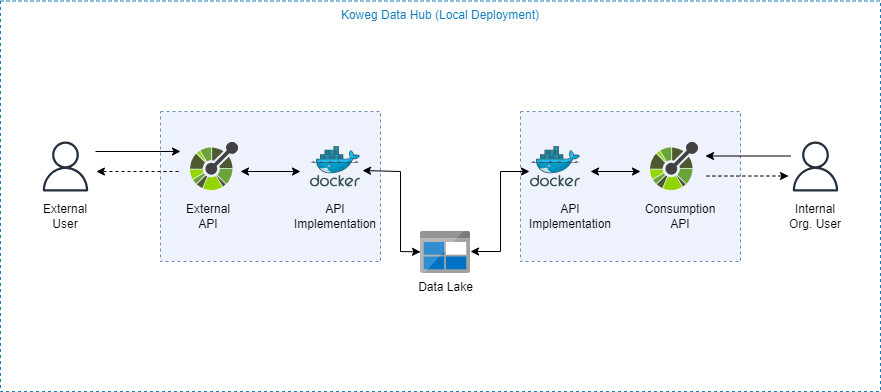

The diagram above was exported from draw.io. Its source (the exported page's mxGraphModel, read from the mxfile embedded in the PNG):
<mxGraphModel dx="1022" dy="506" grid="1" gridSize="10" guides="1" tooltips="1" connect="1" arrows="1" fold="1" page="1" pageScale="1" pageWidth="827" pageHeight="1169" math="0" shadow="0">
  <root>
    <mxCell id="0" />
    <mxCell id="1" parent="0" />
    <mxCell id="XUqRLwptFIJzBR0-x4ax-53" value="" style="fillColor=#EDF2FC;strokeColor=#6c8ebf;dashed=1;verticalAlign=top;fontStyle=0;whiteSpace=wrap;html=1;" parent="1" vertex="1">
      <mxGeometry x="520" y="240" width="220" height="150" as="geometry" />
    </mxCell>
    <mxCell id="XUqRLwptFIJzBR0-x4ax-52" value="" style="fillColor=#EDF2FC;strokeColor=#6c8ebf;dashed=1;verticalAlign=top;fontStyle=0;whiteSpace=wrap;html=1;" parent="1" vertex="1">
      <mxGeometry x="160" y="240" width="220" height="150" as="geometry" />
    </mxCell>
    <mxCell id="XUqRLwptFIJzBR0-x4ax-1" value="Koweg Data Hub (Local Deployment)" style="fillColor=none;strokeColor=#147EBA;dashed=1;verticalAlign=top;fontStyle=0;fontColor=#147EBA;whiteSpace=wrap;html=1;" parent="1" vertex="1">
      <mxGeometry y="129.5" width="880" height="390.5" as="geometry" />
    </mxCell>
    <mxCell id="XUqRLwptFIJzBR0-x4ax-2" value="" style="image;sketch=0;aspect=fixed;html=1;points=[];align=center;fontSize=12;image=img/lib/mscae/Docker.svg;" parent="1" vertex="1">
      <mxGeometry x="310" y="274.5" width="50" height="41" as="geometry" />
    </mxCell>
    <mxCell id="XUqRLwptFIJzBR0-x4ax-3" value="Data Lake" style="image;sketch=0;aspect=fixed;html=1;points=[];align=center;fontSize=12;image=img/lib/mscae/BlobBlock.svg;" parent="1" vertex="1">
      <mxGeometry x="420" y="360" width="50" height="42" as="geometry" />
    </mxCell>
    <mxCell id="XUqRLwptFIJzBR0-x4ax-4" value="" style="image;sketch=0;aspect=fixed;html=1;points=[];align=center;fontSize=12;image=img/lib/mscae/Docker.svg;" parent="1" vertex="1">
      <mxGeometry x="530" y="274.5" width="50" height="41" as="geometry" />
    </mxCell>
    <mxCell id="XUqRLwptFIJzBR0-x4ax-5" value="" style="shape=image;verticalLabelPosition=bottom;verticalAlign=top;imageAspect=0;aspect=fixed;image=data:image/svg+xml,(base64 omitted: 7436 chars)" parent="1" vertex="1">
      <mxGeometry x="190" y="271" width="48" height="48" as="geometry" />
    </mxCell>
    <mxCell id="XUqRLwptFIJzBR0-x4ax-6" value="" style="shape=image;verticalLabelPosition=bottom;verticalAlign=top;imageAspect=0;aspect=fixed;image=data:image/svg+xml,(base64 omitted: 7436 chars)" parent="1" vertex="1">
      <mxGeometry x="650" y="271" width="48" height="48" as="geometry" />
    </mxCell>
    <mxCell id="XUqRLwptFIJzBR0-x4ax-7" value="External API" style="text;html=1;strokeColor=none;fillColor=none;align=center;verticalAlign=middle;whiteSpace=wrap;rounded=0;" parent="1" vertex="1">
      <mxGeometry x="178" y="330" width="60" height="30" as="geometry" />
    </mxCell>
    <mxCell id="XUqRLwptFIJzBR0-x4ax-8" value="API Implementation" style="text;html=1;strokeColor=none;fillColor=none;align=center;verticalAlign=middle;whiteSpace=wrap;rounded=0;" parent="1" vertex="1">
      <mxGeometry x="305" y="330" width="60" height="30" as="geometry" />
    </mxCell>
    <mxCell id="XUqRLwptFIJzBR0-x4ax-9" value="API Implementation" style="text;html=1;strokeColor=none;fillColor=none;align=center;verticalAlign=middle;whiteSpace=wrap;rounded=0;" parent="1" vertex="1">
      <mxGeometry x="540" y="330" width="60" height="30" as="geometry" />
    </mxCell>
    <mxCell id="XUqRLwptFIJzBR0-x4ax-10" value="Consumption API" style="text;html=1;strokeColor=none;fillColor=none;align=center;verticalAlign=middle;whiteSpace=wrap;rounded=0;" parent="1" vertex="1">
      <mxGeometry x="650" y="330" width="60" height="30" as="geometry" />
    </mxCell>
    <mxCell id="XUqRLwptFIJzBR0-x4ax-15" value="" style="endArrow=classic;startArrow=classic;html=1;rounded=0;" parent="1" edge="1">
      <mxGeometry width="50" height="50" relative="1" as="geometry">
        <mxPoint x="240" y="300" as="sourcePoint" />
        <mxPoint x="300" y="300" as="targetPoint" />
      </mxGeometry>
    </mxCell>
    <mxCell id="XUqRLwptFIJzBR0-x4ax-25" value="" style="sketch=0;outlineConnect=0;fontColor=#232F3E;gradientColor=none;fillColor=#232F3D;strokeColor=none;dashed=0;verticalLabelPosition=bottom;verticalAlign=top;align=center;html=1;fontSize=12;fontStyle=0;aspect=fixed;pointerEvents=1;shape=mxgraph.aws4.user;" parent="1" vertex="1">
      <mxGeometry x="40" y="270" width="50" height="50" as="geometry" />
    </mxCell>
    <mxCell id="XUqRLwptFIJzBR0-x4ax-27" value="" style="sketch=0;outlineConnect=0;fontColor=#232F3E;gradientColor=none;fillColor=#232F3D;strokeColor=none;dashed=0;verticalLabelPosition=bottom;verticalAlign=top;align=center;html=1;fontSize=12;fontStyle=0;aspect=fixed;pointerEvents=1;shape=mxgraph.aws4.user;" parent="1" vertex="1">
      <mxGeometry x="790" y="270" width="50" height="50" as="geometry" />
    </mxCell>
    <mxCell id="XUqRLwptFIJzBR0-x4ax-28" value="External User" style="text;html=1;strokeColor=none;fillColor=none;align=center;verticalAlign=middle;whiteSpace=wrap;rounded=0;" parent="1" vertex="1">
      <mxGeometry x="35" y="330" width="60" height="30" as="geometry" />
    </mxCell>
    <mxCell id="XUqRLwptFIJzBR0-x4ax-29" value="Internal Org. User" style="text;html=1;strokeColor=none;fillColor=none;align=center;verticalAlign=middle;whiteSpace=wrap;rounded=0;" parent="1" vertex="1">
      <mxGeometry x="785" y="330" width="60" height="30" as="geometry" />
    </mxCell>
    <mxCell id="XUqRLwptFIJzBR0-x4ax-40" value="" style="endArrow=classic;startArrow=classic;html=1;rounded=0;entryX=1.04;entryY=0.598;entryDx=0;entryDy=0;entryPerimeter=0;" parent="1" source="XUqRLwptFIJzBR0-x4ax-3" target="XUqRLwptFIJzBR0-x4ax-2" edge="1">
      <mxGeometry width="50" height="50" relative="1" as="geometry">
        <mxPoint x="410" y="380" as="sourcePoint" />
        <mxPoint x="470" y="330" as="targetPoint" />
        <Array as="points">
          <mxPoint x="400" y="380" />
          <mxPoint x="400" y="300" />
        </Array>
      </mxGeometry>
    </mxCell>
    <mxCell id="XUqRLwptFIJzBR0-x4ax-41" value="" style="endArrow=classic;startArrow=classic;html=1;rounded=0;entryX=-0.02;entryY=0.622;entryDx=0;entryDy=0;entryPerimeter=0;" parent="1" target="XUqRLwptFIJzBR0-x4ax-4" edge="1">
      <mxGeometry width="50" height="50" relative="1" as="geometry">
        <mxPoint x="470" y="380" as="sourcePoint" />
        <mxPoint x="470" y="330" as="targetPoint" />
        <Array as="points">
          <mxPoint x="500" y="380" />
          <mxPoint x="500" y="300" />
        </Array>
      </mxGeometry>
    </mxCell>
    <mxCell id="XUqRLwptFIJzBR0-x4ax-43" value="" style="endArrow=classic;startArrow=classic;html=1;rounded=0;" parent="1" edge="1">
      <mxGeometry width="50" height="50" relative="1" as="geometry">
        <mxPoint x="590" y="300" as="sourcePoint" />
        <mxPoint x="640" y="300" as="targetPoint" />
      </mxGeometry>
    </mxCell>
    <mxCell id="XUqRLwptFIJzBR0-x4ax-48" value="" style="endArrow=classic;html=1;rounded=0;exitX=1.16;exitY=0.2;exitDx=0;exitDy=0;exitPerimeter=0;" parent="1" source="XUqRLwptFIJzBR0-x4ax-25" edge="1">
      <mxGeometry width="50" height="50" relative="1" as="geometry">
        <mxPoint x="440" y="380" as="sourcePoint" />
        <mxPoint x="180" y="280" as="targetPoint" />
      </mxGeometry>
    </mxCell>
    <mxCell id="XUqRLwptFIJzBR0-x4ax-49" value="" style="endArrow=classic;html=1;rounded=0;exitX=0.193;exitY=0.394;exitDx=0;exitDy=0;exitPerimeter=0;dashed=1;" parent="1" edge="1">
      <mxGeometry width="50" height="50" relative="1" as="geometry">
        <mxPoint x="177.99999999999991" y="300" as="sourcePoint" />
        <mxPoint x="95.88727272727274" y="300.0156643890257" as="targetPoint" />
      </mxGeometry>
    </mxCell>
    <mxCell id="XUqRLwptFIJzBR0-x4ax-50" value="" style="endArrow=classic;html=1;rounded=0;exitX=1.16;exitY=0.2;exitDx=0;exitDy=0;exitPerimeter=0;startArrow=none;startFill=0;" parent="1" edge="1">
      <mxGeometry width="50" height="50" relative="1" as="geometry">
        <mxPoint x="790" y="284.5" as="sourcePoint" />
        <mxPoint x="705" y="284.5" as="targetPoint" />
      </mxGeometry>
    </mxCell>
    <mxCell id="XUqRLwptFIJzBR0-x4ax-51" value="" style="endArrow=classic;html=1;rounded=0;exitX=0.193;exitY=0.394;exitDx=0;exitDy=0;exitPerimeter=0;dashed=1;" parent="1" edge="1">
      <mxGeometry width="50" height="50" relative="1" as="geometry">
        <mxPoint x="705.8872727272727" y="304.5156643890257" as="sourcePoint" />
        <mxPoint x="787.9999999999999" y="304.5" as="targetPoint" />
      </mxGeometry>
    </mxCell>
  </root>
</mxGraphModel>